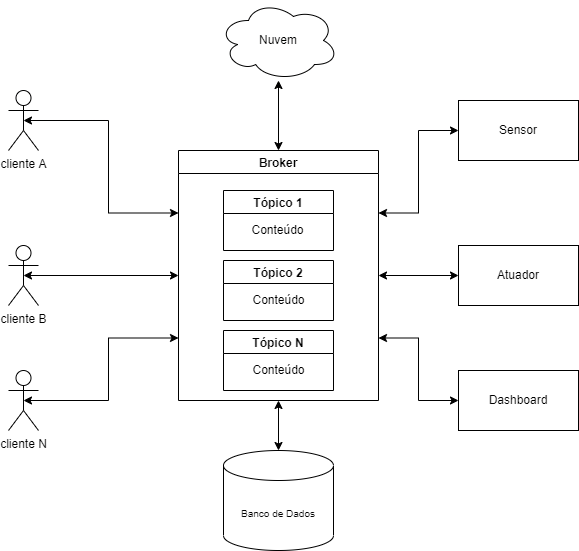

The diagram above was exported from draw.io. Its source (the exported page's mxGraphModel, read from the mxfile embedded in the PNG):
<mxGraphModel dx="1422" dy="747" grid="1" gridSize="10" guides="1" tooltips="1" connect="1" arrows="1" fold="1" page="1" pageScale="1" pageWidth="827" pageHeight="1169" math="0" shadow="0">
  <root>
    <mxCell id="0" />
    <mxCell id="1" parent="0" />
    <mxCell id="d4oZQlDcVzrtSUDJf1Lh-20" value="" style="edgeStyle=orthogonalEdgeStyle;rounded=0;orthogonalLoop=1;jettySize=auto;html=1;startArrow=classic;startFill=1;" edge="1" parent="1" source="d4oZQlDcVzrtSUDJf1Lh-1" target="d4oZQlDcVzrtSUDJf1Lh-5">
      <mxGeometry relative="1" as="geometry" />
    </mxCell>
    <mxCell id="d4oZQlDcVzrtSUDJf1Lh-24" value="" style="edgeStyle=orthogonalEdgeStyle;rounded=0;orthogonalLoop=1;jettySize=auto;html=1;startArrow=classic;startFill=1;" edge="1" parent="1" source="d4oZQlDcVzrtSUDJf1Lh-1" target="d4oZQlDcVzrtSUDJf1Lh-4">
      <mxGeometry relative="1" as="geometry" />
    </mxCell>
    <mxCell id="d4oZQlDcVzrtSUDJf1Lh-1" value="Broker" style="swimlane;" vertex="1" parent="1">
      <mxGeometry x="350" y="200" width="200" height="250" as="geometry" />
    </mxCell>
    <mxCell id="d4oZQlDcVzrtSUDJf1Lh-10" value="Tópico 1" style="swimlane;" vertex="1" parent="d4oZQlDcVzrtSUDJf1Lh-1">
      <mxGeometry x="45" y="40" width="110" height="60" as="geometry" />
    </mxCell>
    <mxCell id="d4oZQlDcVzrtSUDJf1Lh-13" value="Conteúdo" style="text;html=1;align=center;verticalAlign=middle;resizable=0;points=[];autosize=1;strokeColor=none;fillColor=none;" vertex="1" parent="d4oZQlDcVzrtSUDJf1Lh-10">
      <mxGeometry x="19" y="30" width="70" height="20" as="geometry" />
    </mxCell>
    <mxCell id="d4oZQlDcVzrtSUDJf1Lh-11" value="Tópico 2" style="swimlane;" vertex="1" parent="d4oZQlDcVzrtSUDJf1Lh-1">
      <mxGeometry x="45" y="110" width="110" height="60" as="geometry" />
    </mxCell>
    <mxCell id="d4oZQlDcVzrtSUDJf1Lh-14" value="Conteúdo" style="text;html=1;align=center;verticalAlign=middle;resizable=0;points=[];autosize=1;strokeColor=none;fillColor=none;" vertex="1" parent="d4oZQlDcVzrtSUDJf1Lh-11">
      <mxGeometry x="20" y="30" width="70" height="20" as="geometry" />
    </mxCell>
    <mxCell id="d4oZQlDcVzrtSUDJf1Lh-15" value="Tópico N" style="swimlane;" vertex="1" parent="d4oZQlDcVzrtSUDJf1Lh-1">
      <mxGeometry x="45" y="180" width="110" height="60" as="geometry" />
    </mxCell>
    <mxCell id="d4oZQlDcVzrtSUDJf1Lh-16" value="Conteúdo" style="text;html=1;align=center;verticalAlign=middle;resizable=0;points=[];autosize=1;strokeColor=none;fillColor=none;" vertex="1" parent="d4oZQlDcVzrtSUDJf1Lh-15">
      <mxGeometry x="20" y="30" width="70" height="20" as="geometry" />
    </mxCell>
    <mxCell id="d4oZQlDcVzrtSUDJf1Lh-31" style="edgeStyle=orthogonalEdgeStyle;rounded=0;orthogonalLoop=1;jettySize=auto;html=1;exitX=0.5;exitY=0.5;exitDx=0;exitDy=0;exitPerimeter=0;entryX=0;entryY=0.25;entryDx=0;entryDy=0;startArrow=classic;startFill=1;" edge="1" parent="1" source="d4oZQlDcVzrtSUDJf1Lh-2" target="d4oZQlDcVzrtSUDJf1Lh-1">
      <mxGeometry relative="1" as="geometry" />
    </mxCell>
    <mxCell id="d4oZQlDcVzrtSUDJf1Lh-2" value="cliente A" style="shape=umlActor;verticalLabelPosition=bottom;verticalAlign=top;html=1;outlineConnect=0;" vertex="1" parent="1">
      <mxGeometry x="180" y="140" width="30" height="60" as="geometry" />
    </mxCell>
    <mxCell id="d4oZQlDcVzrtSUDJf1Lh-32" style="edgeStyle=orthogonalEdgeStyle;rounded=0;orthogonalLoop=1;jettySize=auto;html=1;exitX=0.5;exitY=0.5;exitDx=0;exitDy=0;exitPerimeter=0;entryX=0;entryY=0.5;entryDx=0;entryDy=0;startArrow=classic;startFill=1;" edge="1" parent="1" source="d4oZQlDcVzrtSUDJf1Lh-3" target="d4oZQlDcVzrtSUDJf1Lh-1">
      <mxGeometry relative="1" as="geometry" />
    </mxCell>
    <mxCell id="d4oZQlDcVzrtSUDJf1Lh-3" value="cliente B" style="shape=umlActor;verticalLabelPosition=bottom;verticalAlign=top;html=1;outlineConnect=0;" vertex="1" parent="1">
      <mxGeometry x="180" y="295" width="30" height="60" as="geometry" />
    </mxCell>
    <mxCell id="d4oZQlDcVzrtSUDJf1Lh-4" value="&lt;font style=&quot;font-size: 10px&quot;&gt;Banco de Dados&lt;/font&gt;" style="shape=cylinder3;whiteSpace=wrap;html=1;boundedLbl=1;backgroundOutline=1;size=15;" vertex="1" parent="1">
      <mxGeometry x="395" y="500" width="110" height="100" as="geometry" />
    </mxCell>
    <mxCell id="d4oZQlDcVzrtSUDJf1Lh-5" value="Nuvem" style="ellipse;shape=cloud;whiteSpace=wrap;html=1;" vertex="1" parent="1">
      <mxGeometry x="390" y="50" width="120" height="80" as="geometry" />
    </mxCell>
    <mxCell id="d4oZQlDcVzrtSUDJf1Lh-33" style="edgeStyle=orthogonalEdgeStyle;rounded=0;orthogonalLoop=1;jettySize=auto;html=1;exitX=0.5;exitY=0.5;exitDx=0;exitDy=0;exitPerimeter=0;entryX=0;entryY=0.75;entryDx=0;entryDy=0;startArrow=classic;startFill=1;" edge="1" parent="1" source="d4oZQlDcVzrtSUDJf1Lh-18" target="d4oZQlDcVzrtSUDJf1Lh-1">
      <mxGeometry relative="1" as="geometry" />
    </mxCell>
    <mxCell id="d4oZQlDcVzrtSUDJf1Lh-18" value="cliente N" style="shape=umlActor;verticalLabelPosition=bottom;verticalAlign=top;html=1;outlineConnect=0;" vertex="1" parent="1">
      <mxGeometry x="180" y="420" width="30" height="60" as="geometry" />
    </mxCell>
    <mxCell id="d4oZQlDcVzrtSUDJf1Lh-34" style="edgeStyle=orthogonalEdgeStyle;rounded=0;orthogonalLoop=1;jettySize=auto;html=1;entryX=1;entryY=0.25;entryDx=0;entryDy=0;startArrow=classic;startFill=1;" edge="1" parent="1" source="d4oZQlDcVzrtSUDJf1Lh-21" target="d4oZQlDcVzrtSUDJf1Lh-1">
      <mxGeometry relative="1" as="geometry" />
    </mxCell>
    <mxCell id="d4oZQlDcVzrtSUDJf1Lh-21" value="Sensor" style="rounded=0;whiteSpace=wrap;html=1;" vertex="1" parent="1">
      <mxGeometry x="630" y="150" width="120" height="60" as="geometry" />
    </mxCell>
    <mxCell id="d4oZQlDcVzrtSUDJf1Lh-35" style="edgeStyle=orthogonalEdgeStyle;rounded=0;orthogonalLoop=1;jettySize=auto;html=1;entryX=1;entryY=0.5;entryDx=0;entryDy=0;startArrow=classic;startFill=1;" edge="1" parent="1" source="d4oZQlDcVzrtSUDJf1Lh-22" target="d4oZQlDcVzrtSUDJf1Lh-1">
      <mxGeometry relative="1" as="geometry" />
    </mxCell>
    <mxCell id="d4oZQlDcVzrtSUDJf1Lh-22" value="Atuador" style="rounded=0;whiteSpace=wrap;html=1;" vertex="1" parent="1">
      <mxGeometry x="630" y="295" width="120" height="60" as="geometry" />
    </mxCell>
    <mxCell id="d4oZQlDcVzrtSUDJf1Lh-36" style="edgeStyle=orthogonalEdgeStyle;rounded=0;orthogonalLoop=1;jettySize=auto;html=1;entryX=1;entryY=0.75;entryDx=0;entryDy=0;startArrow=classic;startFill=1;" edge="1" parent="1" source="d4oZQlDcVzrtSUDJf1Lh-23" target="d4oZQlDcVzrtSUDJf1Lh-1">
      <mxGeometry relative="1" as="geometry" />
    </mxCell>
    <mxCell id="d4oZQlDcVzrtSUDJf1Lh-23" value="Dashboard" style="rounded=0;whiteSpace=wrap;html=1;" vertex="1" parent="1">
      <mxGeometry x="630" y="420" width="120" height="60" as="geometry" />
    </mxCell>
  </root>
</mxGraphModel>